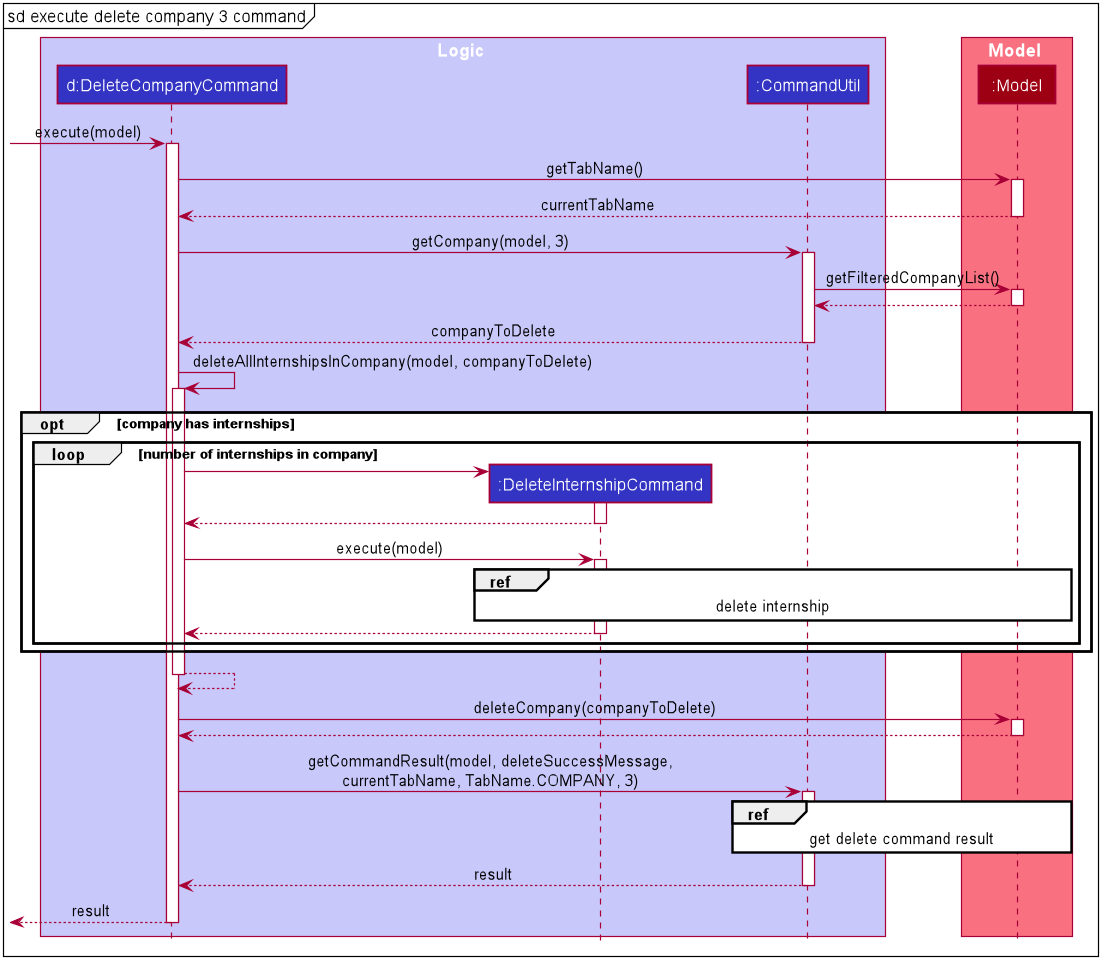

The diagram above was rendered by PlantUML. Its source (embedded in the PNG):
@startuml








skinparam BackgroundColor #FFFFFFF

skinparam Shadowing false

skinparam Class {
    FontColor #FFFFFF
    BorderThickness 1
    BorderColor #FFFFFF
    StereotypeFontColor #FFFFFF
    FontName Arial
}

skinparam Actor {
    BorderColor #000000
    Color #000000
    FontName Arial
}

skinparam Sequence {
    MessageAlign center
    BoxFontSize 15
    BoxPadding 0
    BoxFontColor #FFFFFF
    FontName Arial
}

skinparam Participant {
    FontColor #FFFFFFF
    Padding 20
}

skinparam MinClassWidth 50
skinparam ParticipantPadding 10
skinparam Shadowing false
skinparam DefaultTextAlignment center
skinparam packageStyle Rectangle

hide footbox
hide circle

box Logic #C8C8FA
participant "d:DeleteCompanyCommand" as DeleteCompanyCommand #3333C4
participant ":DeleteInternshipCommand" as DeleteInternshipCommand #3333C4
participant ":CommandUtil" as CommandUtil #3333C4
end box

box Model #F97181
participant ":Model" as Model #9D0012
end box

mainframe sd execute delete company 3 command

[-> DeleteCompanyCommand : execute(model)
activate DeleteCompanyCommand

DeleteCompanyCommand -> Model : getTabName()
activate Model

Model --> DeleteCompanyCommand : currentTabName
deactivate Model

DeleteCompanyCommand -> CommandUtil : getCompany(model, 3)
activate CommandUtil

CommandUtil -> Model : getFilteredCompanyList()
activate Model

Model --> CommandUtil
deactivate Model

CommandUtil --> DeleteCompanyCommand : companyToDelete
deactivate CommandUtil

DeleteCompanyCommand -> DeleteCompanyCommand : deleteAllInternshipsInCompany(model, companyToDelete)
activate DeleteCompanyCommand

opt company has internships
loop number of internships in company
    create DeleteInternshipCommand
    DeleteCompanyCommand -> DeleteInternshipCommand
    activate DeleteInternshipCommand

    DeleteInternshipCommand --> DeleteCompanyCommand
    deactivate DeleteInternshipCommand

    DeleteCompanyCommand -> DeleteInternshipCommand : execute(model)
    activate DeleteInternshipCommand

    ref over DeleteInternshipCommand, Model : delete internship

    DeleteInternshipCommand --> DeleteCompanyCommand
    deactivate DeleteInternshipCommand
end
end

DeleteCompanyCommand --> DeleteCompanyCommand
deactivate DeleteCompanyCommand

DeleteCompanyCommand -> Model : deleteCompany(companyToDelete)
activate Model

Model --> DeleteCompanyCommand
deactivate Model

DeleteCompanyCommand -> CommandUtil : getCommandResult(model, deleteSuccessMessage,\ncurrentTabName, TabName.COMPANY, 3)
activate CommandUtil

ref over CommandUtil, Model: get delete command result

CommandUtil --> DeleteCompanyCommand : result
deactivate CommandUtil

[<-- DeleteCompanyCommand : result
deactivate DeleteCompanyCommand
@enduml